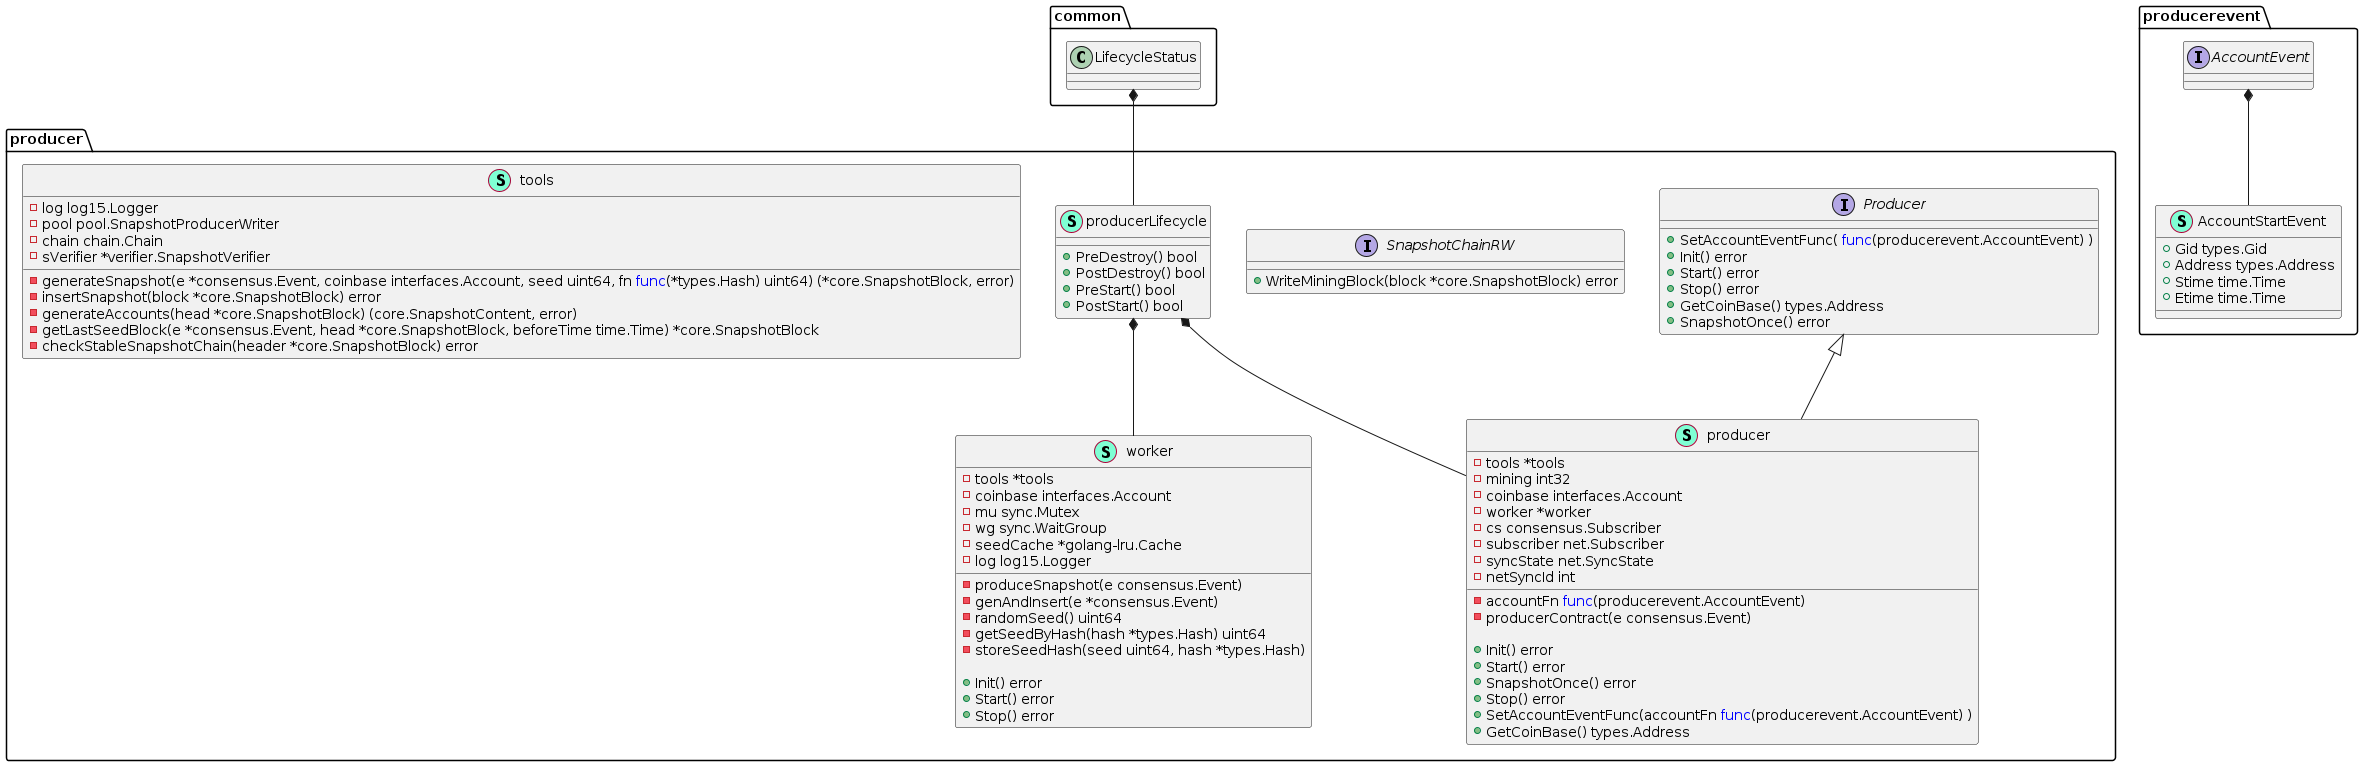

The diagram above was rendered by PlantUML. Its source (embedded in the PNG):
@startuml
namespace producer {
    interface Producer  {
        + SetAccountEventFunc( <font color=blue>func</font>(producerevent.AccountEvent) ) 
        + Init() error
        + Start() error
        + Stop() error
        + GetCoinBase() types.Address
        + SnapshotOnce() error

    }
    interface SnapshotChainRW  {
        + WriteMiningBlock(block *core.SnapshotBlock) error

    }
    class producer << (S,Aquamarine) >> {
        - tools *tools
        - mining int32
        - coinbase interfaces.Account
        - worker *worker
        - cs consensus.Subscriber
        - subscriber net.Subscriber
        - accountFn <font color=blue>func</font>(producerevent.AccountEvent) 
        - syncState net.SyncState
        - netSyncId int

        - producerContract(e consensus.Event) 

        + Init() error
        + Start() error
        + SnapshotOnce() error
        + Stop() error
        + SetAccountEventFunc(accountFn <font color=blue>func</font>(producerevent.AccountEvent) ) 
        + GetCoinBase() types.Address

    }
    class producerLifecycle << (S,Aquamarine) >> {
        + PreDestroy() bool
        + PostDestroy() bool
        + PreStart() bool
        + PostStart() bool

    }
    class tools << (S,Aquamarine) >> {
        - log log15.Logger
        - pool pool.SnapshotProducerWriter
        - chain chain.Chain
        - sVerifier *verifier.SnapshotVerifier

        - generateSnapshot(e *consensus.Event, coinbase interfaces.Account, seed uint64, fn <font color=blue>func</font>(*types.Hash) uint64) (*core.SnapshotBlock, error)
        - insertSnapshot(block *core.SnapshotBlock) error
        - generateAccounts(head *core.SnapshotBlock) (core.SnapshotContent, error)
        - getLastSeedBlock(e *consensus.Event, head *core.SnapshotBlock, beforeTime time.Time) *core.SnapshotBlock
        - checkStableSnapshotChain(header *core.SnapshotBlock) error

    }
    class worker << (S,Aquamarine) >> {
        - tools *tools
        - coinbase interfaces.Account
        - mu sync.Mutex
        - wg sync.WaitGroup
        - seedCache *golang-lru.Cache
        - log log15.Logger

        - produceSnapshot(e consensus.Event) 
        - genAndInsert(e *consensus.Event) 
        - randomSeed() uint64
        - getSeedByHash(hash *types.Hash) uint64
        - storeSeedHash(seed uint64, hash *types.Hash) 

        + Init() error
        + Start() error
        + Stop() error

    }
}
"producer.producerLifecycle" *-- "producer.producer"
"common.LifecycleStatus" *-- "producer.producerLifecycle"
"producer.producerLifecycle" *-- "producer.worker"

"producer.Producer" <|-- "producer.producer"

namespace producerevent {
    interface AccountEvent  {
    }
    class AccountStartEvent << (S,Aquamarine) >> {
        + Gid types.Gid
        + Address types.Address
        + Stime time.Time
        + Etime time.Time

    }
}
"producerevent.AccountEvent" *-- "producerevent.AccountStartEvent"


@enduml